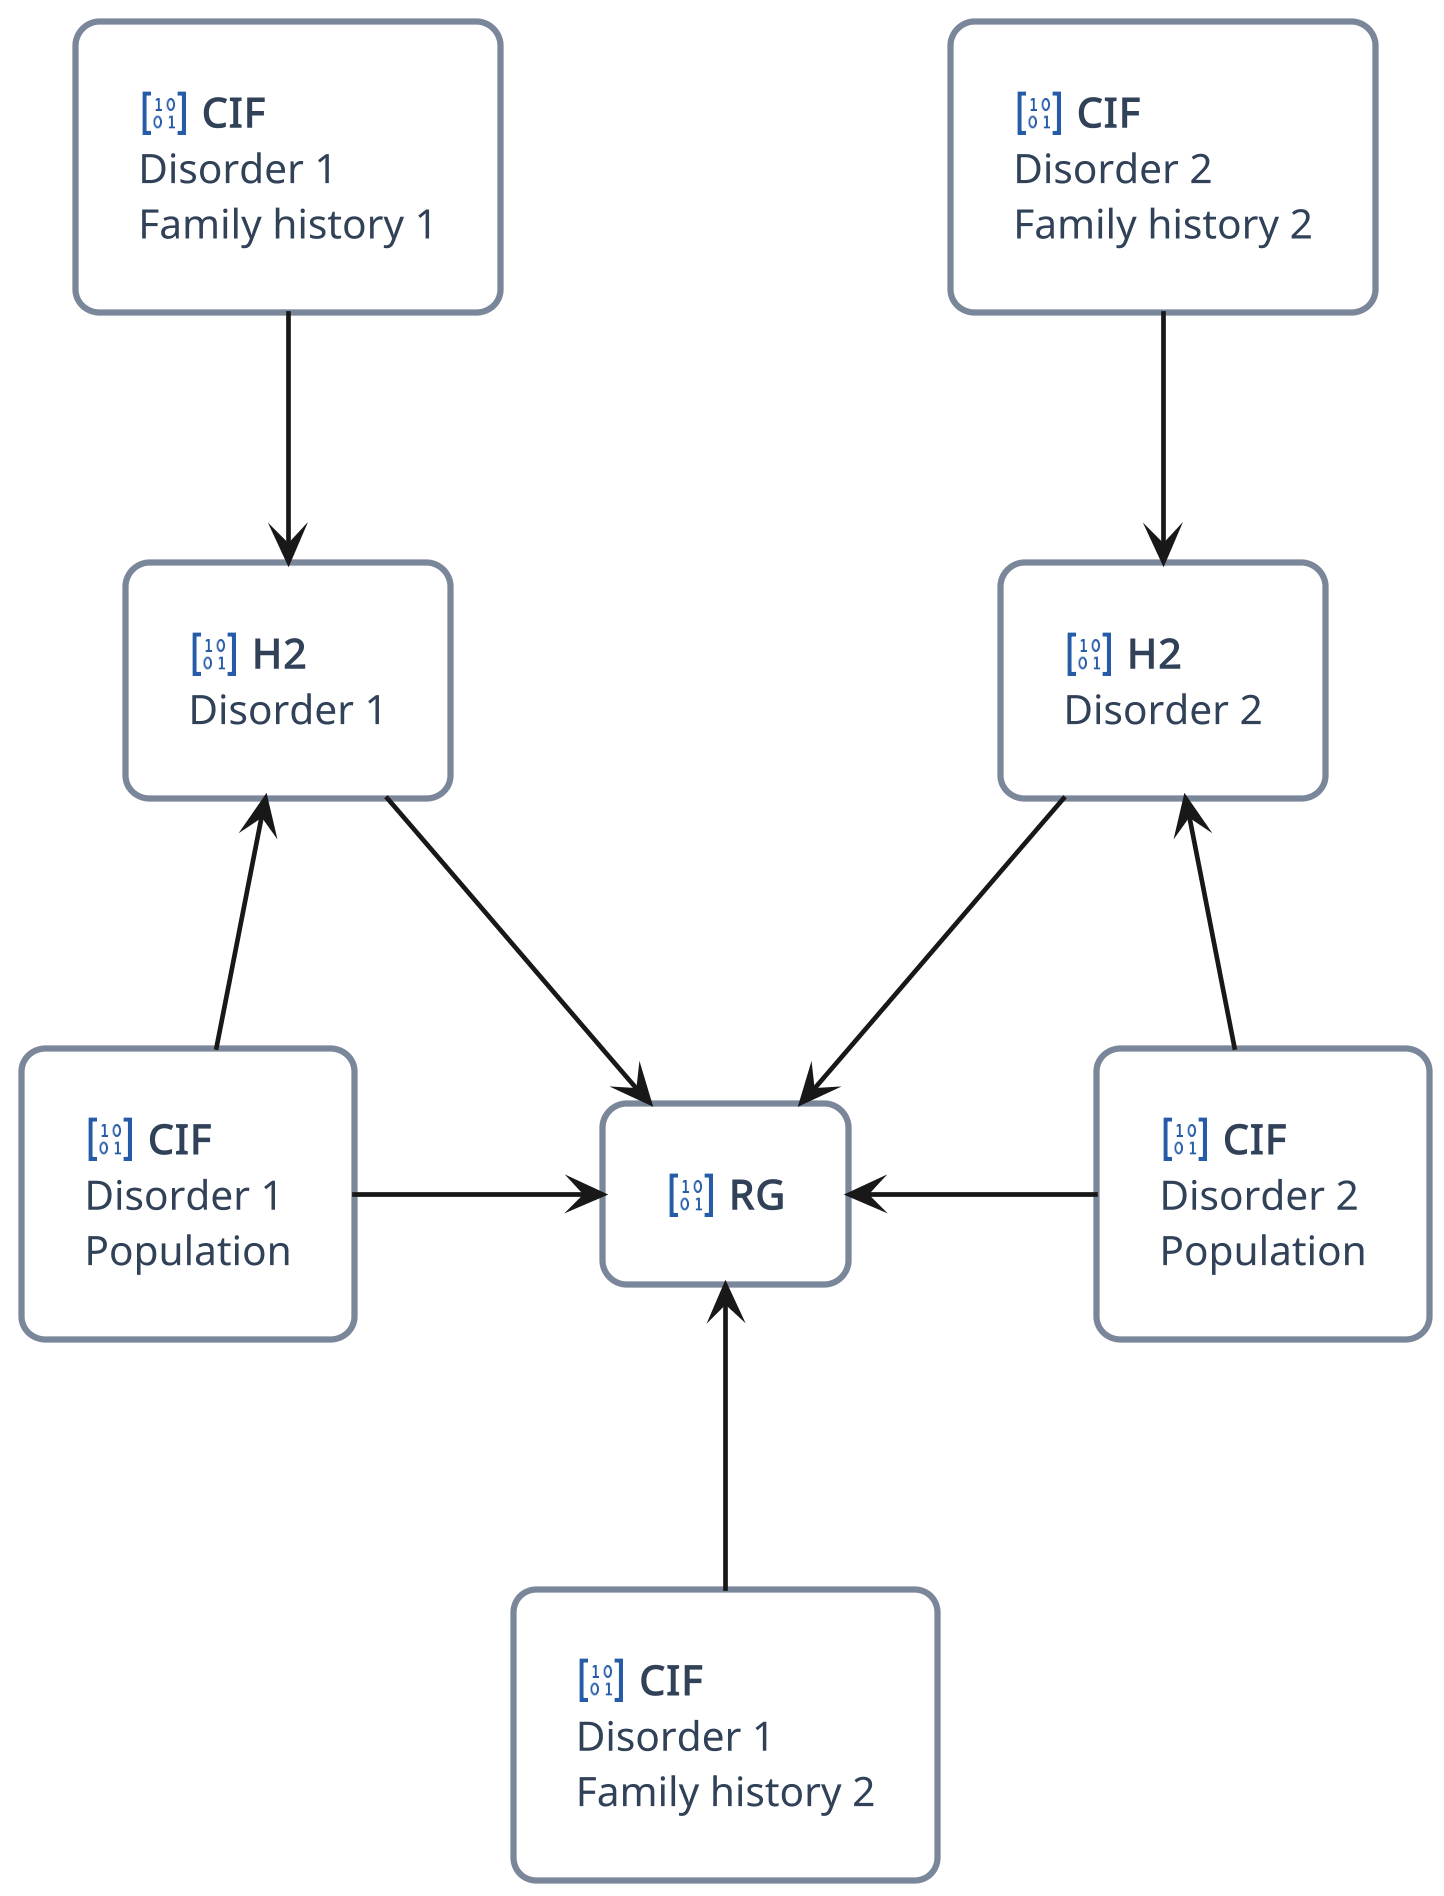

The diagram above was rendered by PlantUML. Its source (embedded in the PNG):
@startuml
!include <material7.4.47/Database/DatabaseClock>
!include <material7.4.47/Science/Flask>
!include <material/account>
!include <material/chart_line>
!include <material/data>
!include <material/database>
!include <material/matrix>
!include ../diagrams/ibp.puml

skinparam nodesep 80
skinparam ranksep 80

rectangle "<color:#255ba7><$ma_matrix{scale=0.35}></color> **CIF**\nDisorder 1\nPopulation" as cif_d1_pop
rectangle "<color:#255ba7><$ma_matrix{scale=0.35}></color> **CIF**\nDisorder 1\nFamily history 1" as cif_d1_fh1
rectangle "<color:#255ba7><$ma_matrix{scale=0.35}></color> **CIF**\nDisorder 2\nPopulation" as cif_d2_pop
rectangle "<color:#255ba7><$ma_matrix{scale=0.35}></color> **CIF**\nDisorder 2\nFamily history 2" as cif_d2_fh2
rectangle "<color:#255ba7><$ma_matrix{scale=0.35}></color> **CIF**\nDisorder 1\nFamily history 2" as cif_d1_fh2
rectangle "<color:#255ba7><$ma_matrix{scale=0.35}></color> **H2**\nDisorder 1" as h2_d1
rectangle "<color:#255ba7><$ma_matrix{scale=0.35}></color> **H2**\nDisorder 2" as h2_d2
rectangle "<color:#255ba7><$ma_matrix{scale=0.35}></color> **RG**" as rg


cif_d2_pop -UP-> h2_d2
cif_d2_fh2 --> h2_d2

cif_d1_pop -UP-> h2_d1
cif_d1_fh1 --> h2_d1

cif_d1_pop -RIGHT-> rg
cif_d1_fh2 -UP-> rg
cif_d2_pop -LEFT-> rg
h2_d1 --> rg
h2_d2 --> rg
@enduml